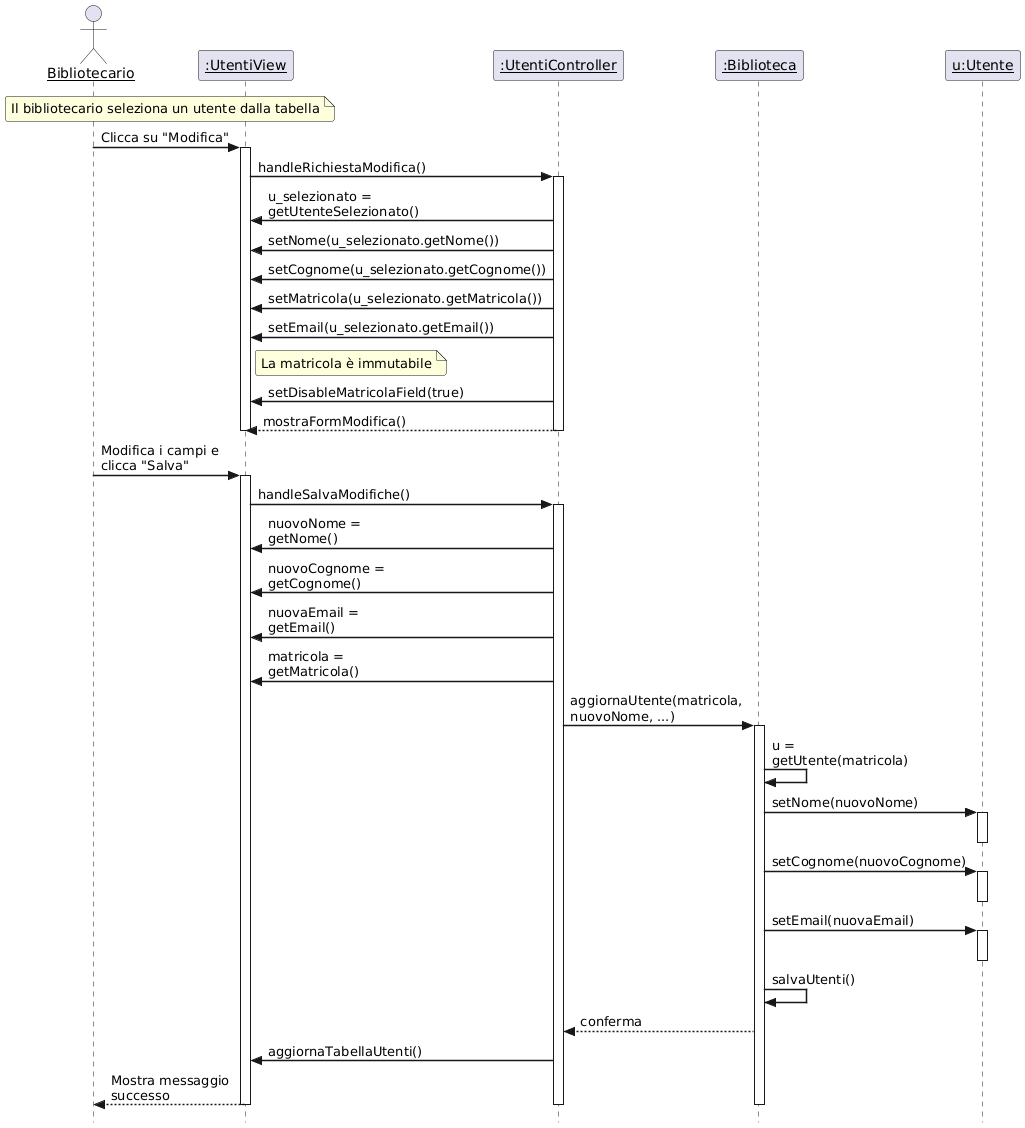

The diagram above was rendered by PlantUML. Its source (embedded in the PNG):
@startuml
' Stile conforme alla Slide 13 (Diagrammi di Interazione)
skinparam style strictuml
skinparam sequenceArrowThickness 1.5
skinparam roundcorner 5
skinparam maxmessagesize 150
skinparam sequenceParticipant underline

' Definizione Partecipanti
actor "Bibliotecario" as User
participant ":UtentiView" as View
participant ":UtentiController" as Controller
participant ":Biblioteca" as Service
participant "u:Utente" as Utente

' --- FASE 1: PREPARAZIONE MODIFICA ---
Note over User, View : Il bibliotecario seleziona un utente dalla tabella

User -> View : Clicca su "Modifica"
activate View
    View -> Controller : handleRichiestaModifica()
    activate Controller
        
        Controller -> View : u_selezionato = getUtenteSelezionato()
        
        ' Popolamento campi e blocco Matricola (Requisito FC-6.1)
        Controller -> View : setNome(u_selezionato.getNome())
        Controller -> View : setCognome(u_selezionato.getCognome())
        Controller -> View : setMatricola(u_selezionato.getMatricola())
        Controller -> View : setEmail(u_selezionato.getEmail())
        
        Note right of View : La matricola è immutabile
        Controller -> View : setDisableMatricolaField(true)
        
        Controller --> View : mostraFormModifica()
    deactivate Controller
deactivate View

' --- FASE 2: CONFERMA E SALVATAGGIO ---
User -> View : Modifica i campi e clicca "Salva"
activate View
    View -> Controller : handleSalvaModifiche()
    activate Controller

        ' Recupero dati modificati (Matricola serve come chiave di ricerca)
        Controller -> View : nuovoNome = getNome()
        Controller -> View : nuovoCognome = getCognome()
        Controller -> View : nuovaEmail = getEmail()
        Controller -> View : matricola = getMatricola()

        ' Chiamata al Service per aggiornamento
        Controller -> Service : aggiornaUtente(matricola, nuovoNome, ...)
        activate Service
            
            ' Recupero istanza specifica dal modello
            Service -> Service : u = getUtente(matricola)
            
            ' Aggiornamento stato oggetto (Model)
            Service -> Utente : setNome(nuovoNome)
            activate Utente
            deactivate Utente
            
            Service -> Utente : setCognome(nuovoCognome)
            activate Utente
            deactivate Utente
            
            Service -> Utente : setEmail(nuovaEmail)
            activate Utente
            deactivate Utente

            ' Persistenza delle modifiche (FC-1)
            Service -> Service : salvaUtenti()
            
            Service --> Controller : conferma
            
            Controller -> View : aggiornaTabellaUtenti()
            View --> User : Mostra messaggio successo

        deactivate Service
    deactivate Controller
deactivate View
@enduml